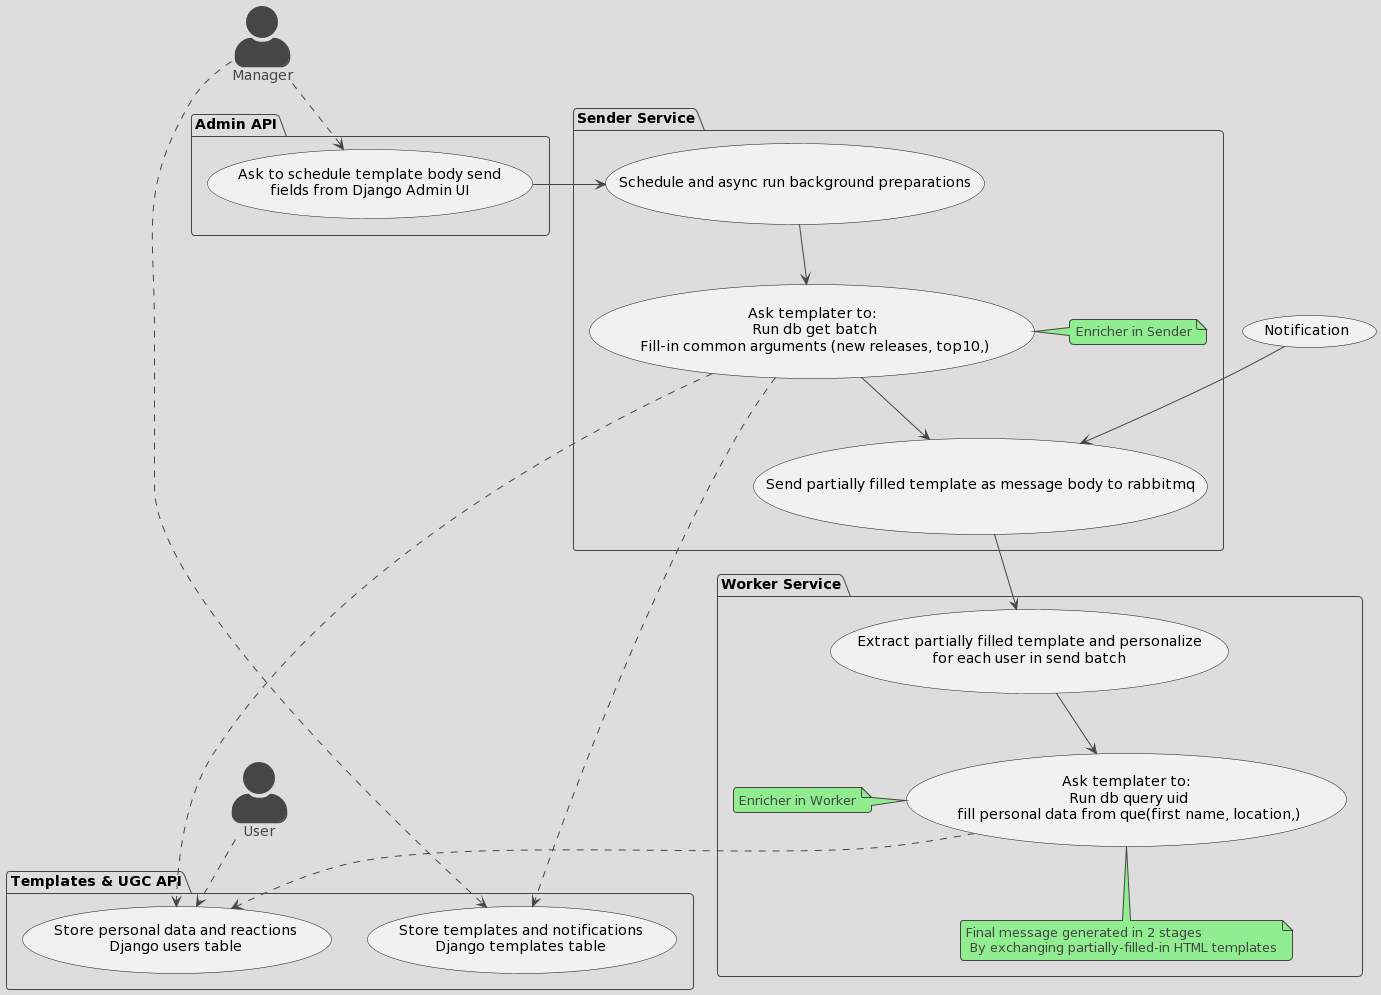

The diagram above was rendered by PlantUML. Its source (embedded in the PNG):
@startuml
'https://plantuml.com/use-case-diagram'
skinparam actorStyle awesome
!theme toy


actor Manager
actor User


package "Templates & UGC API" {
    "Store personal data and reactions\nDjango users table" as (Account)
    "Store templates and notifications\nDjango templates table" as (Storage)
}

package "Admin API" {
    "Ask to schedule template body send\nfields from Django Admin UI" as (Templater)
}

package "Sender Service" {
    "Schedule and async run background preparations" as (Bg)
    "Ask templater to:\n Run db get batch\n Fill-in common arguments (new releases, top10,)" as (Fill-1)
    "Send partially filled template as message body to rabbitmq" as (Send)

    note right of (Fill-1): Enricher in Sender
}

package "Worker Service" {
    "Extract partially filled template and personalize\nfor each user in send batch" as (Extract)
    "Ask templater to:\n Run db query uid\n fill personal data from que(first name, location,)" as (Fill-2)

    note left of (Fill-2): Enricher in Worker
    note bottom of (Fill-2): Final message generated in 2 stages\n By exchanging partially-filled-in HTML templates

}


User ..> (Account)

Manager ..> (Templater)
Manager ..> (Storage)

(Templater) -> (Bg)
(Bg) --> (Fill-1)
(Fill-1) --> (Send)
(Notification) --> (Send)

(Send) --> (Extract)
(Extract) --> (Fill-2)

(Fill-1) ..> (Storage)
(Fill-1) ..> (Account)
(Fill-2) ..> (Account)
@enduml